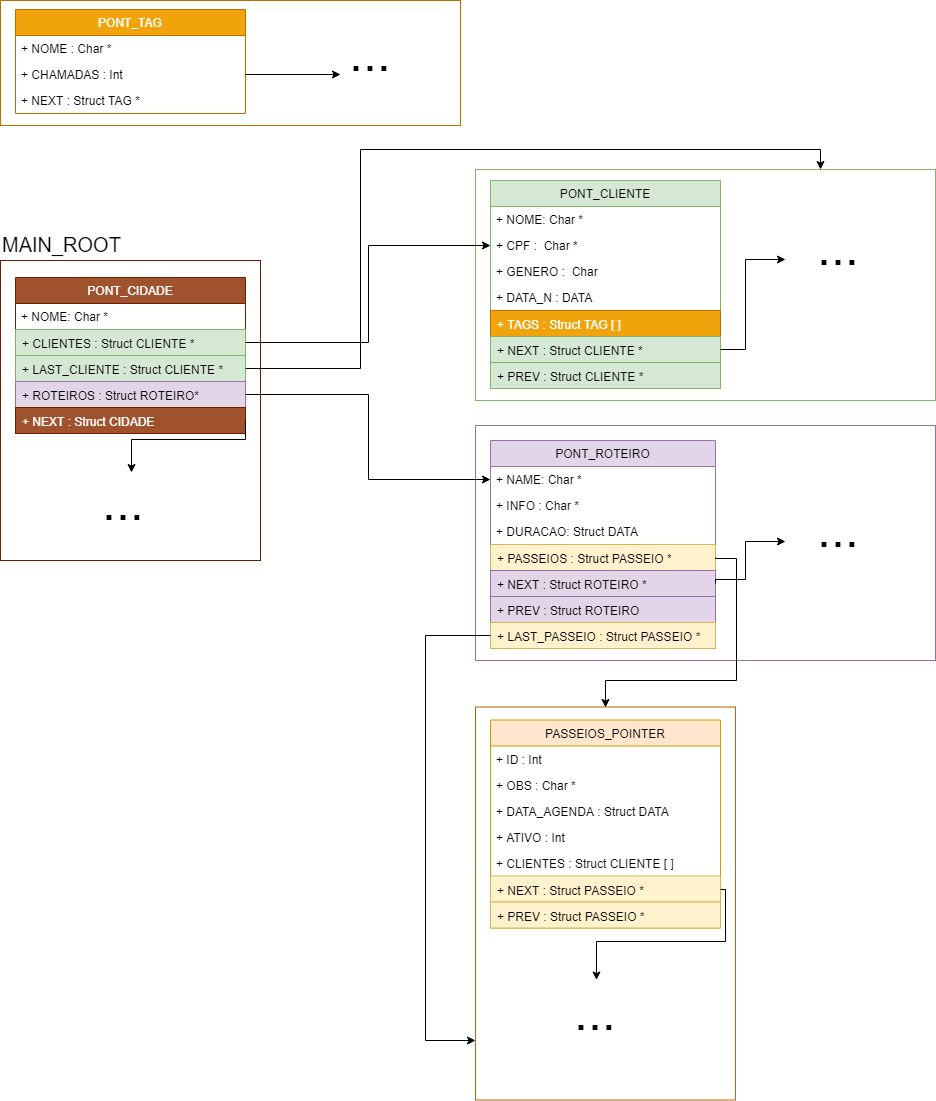

The diagram above was exported from draw.io. Its source (the exported page's mxGraphModel, read from the mxfile embedded in the PNG):
<mxGraphModel dx="834" dy="1663" grid="1" gridSize="10" guides="1" tooltips="1" connect="1" arrows="1" fold="1" page="1" pageScale="1" pageWidth="827" pageHeight="1169" math="0" shadow="0">
  <root>
    <mxCell id="0" />
    <mxCell id="1" parent="0" />
    <mxCell id="TDZCgQWHfSycto3AxxSX-28" value="" style="rounded=0;whiteSpace=wrap;html=1;fillColor=none;strokeColor=#BD7000;fontColor=#ffffff;" parent="1" vertex="1">
      <mxGeometry x="135" y="-240" width="460" height="125" as="geometry" />
    </mxCell>
    <mxCell id="zAApsF3oo99MqAB_XSYc-52" value="" style="rounded=0;whiteSpace=wrap;html=1;fillColor=none;strokeColor=#b46504;" parent="1" vertex="1">
      <mxGeometry x="610" y="466.5" width="260" height="393" as="geometry" />
    </mxCell>
    <mxCell id="zAApsF3oo99MqAB_XSYc-49" value="" style="rounded=0;whiteSpace=wrap;html=1;fillColor=none;strokeColor=#6D1F00;fontColor=#ffffff;" parent="1" vertex="1">
      <mxGeometry x="135" y="20" width="260" height="300" as="geometry" />
    </mxCell>
    <mxCell id="zAApsF3oo99MqAB_XSYc-47" value="" style="rounded=0;whiteSpace=wrap;html=1;fillColor=none;strokeColor=#9673a6;" parent="1" vertex="1">
      <mxGeometry x="610" y="185" width="460" height="235" as="geometry" />
    </mxCell>
    <mxCell id="zAApsF3oo99MqAB_XSYc-48" value="&lt;font style=&quot;font-size: 50px&quot;&gt;...&lt;/font&gt;" style="text;html=1;resizable=0;points=[];autosize=1;align=left;verticalAlign=top;spacingTop=-4;" parent="1" vertex="1">
      <mxGeometry x="950" y="257" width="60" height="30" as="geometry" />
    </mxCell>
    <mxCell id="zAApsF3oo99MqAB_XSYc-43" value="" style="rounded=0;whiteSpace=wrap;html=1;fillColor=none;strokeColor=#82b366;" parent="1" vertex="1">
      <mxGeometry x="610" y="-71" width="460" height="231" as="geometry" />
    </mxCell>
    <mxCell id="zAApsF3oo99MqAB_XSYc-1" value="PONT_CIDADE" style="swimlane;fontStyle=0;childLayout=stackLayout;horizontal=1;startSize=26;fillColor=#a0522d;horizontalStack=0;resizeParent=1;resizeParentMax=0;resizeLast=0;collapsible=1;marginBottom=0;strokeColor=#6D1F00;fontColor=#ffffff;" parent="1" vertex="1">
      <mxGeometry x="150" y="37" width="230" height="156" as="geometry">
        <mxRectangle x="150" y="37" width="120" height="26" as="alternateBounds" />
      </mxGeometry>
    </mxCell>
    <mxCell id="rGO5Dd3S4U4SuDoJ48oH-1" value="+ NOME: Char *" style="text;align=left;verticalAlign=top;spacingLeft=4;spacingRight=4;overflow=hidden;rotatable=0;points=[[0,0.5],[1,0.5]];portConstraint=eastwest;" parent="zAApsF3oo99MqAB_XSYc-1" vertex="1">
      <mxGeometry y="26" width="230" height="26" as="geometry" />
    </mxCell>
    <mxCell id="TDZCgQWHfSycto3AxxSX-6" value="+ CLIENTES : Struct CLIENTE *" style="text;strokeColor=#82b366;fillColor=#d5e8d4;align=left;verticalAlign=top;spacingLeft=4;spacingRight=4;overflow=hidden;rotatable=0;points=[[0,0.5],[1,0.5]];portConstraint=eastwest;" parent="zAApsF3oo99MqAB_XSYc-1" vertex="1">
      <mxGeometry y="52" width="230" height="26" as="geometry" />
    </mxCell>
    <mxCell id="TDZCgQWHfSycto3AxxSX-7" value="+ LAST_CLIENTE : Struct CLIENTE *" style="text;strokeColor=#82b366;fillColor=#d5e8d4;align=left;verticalAlign=top;spacingLeft=4;spacingRight=4;overflow=hidden;rotatable=0;points=[[0,0.5],[1,0.5]];portConstraint=eastwest;" parent="zAApsF3oo99MqAB_XSYc-1" vertex="1">
      <mxGeometry y="78" width="230" height="26" as="geometry" />
    </mxCell>
    <mxCell id="zAApsF3oo99MqAB_XSYc-5" value="+ ROTEIROS : Struct ROTEIRO*" style="text;strokeColor=#9673a6;fillColor=#e1d5e7;align=left;verticalAlign=top;spacingLeft=4;spacingRight=4;overflow=hidden;rotatable=0;points=[[0,0.5],[1,0.5]];portConstraint=eastwest;" parent="zAApsF3oo99MqAB_XSYc-1" vertex="1">
      <mxGeometry y="104" width="230" height="26" as="geometry" />
    </mxCell>
    <mxCell id="zAApsF3oo99MqAB_XSYc-3" value="+ NEXT : Struct CIDADE" style="text;strokeColor=#6D1F00;fillColor=#a0522d;align=left;verticalAlign=top;spacingLeft=4;spacingRight=4;overflow=hidden;rotatable=0;points=[[0,0.5],[1,0.5]];portConstraint=eastwest;fontColor=#ffffff;" parent="zAApsF3oo99MqAB_XSYc-1" vertex="1">
      <mxGeometry y="130" width="230" height="26" as="geometry" />
    </mxCell>
    <mxCell id="zAApsF3oo99MqAB_XSYc-8" value="PONT_CLIENTE" style="swimlane;fontStyle=0;childLayout=stackLayout;horizontal=1;startSize=26;fillColor=#d5e8d4;horizontalStack=0;resizeParent=1;resizeParentMax=0;resizeLast=0;collapsible=1;marginBottom=0;strokeColor=#82b366;" parent="1" vertex="1">
      <mxGeometry x="625" y="-60" width="230" height="208" as="geometry" />
    </mxCell>
    <mxCell id="zAApsF3oo99MqAB_XSYc-9" value="+ NOME: Char *" style="text;strokeColor=none;fillColor=none;align=left;verticalAlign=top;spacingLeft=4;spacingRight=4;overflow=hidden;rotatable=0;points=[[0,0.5],[1,0.5]];portConstraint=eastwest;" parent="zAApsF3oo99MqAB_XSYc-8" vertex="1">
      <mxGeometry y="26" width="230" height="26" as="geometry" />
    </mxCell>
    <mxCell id="zAApsF3oo99MqAB_XSYc-10" value="+ CPF :  Char *" style="text;strokeColor=none;fillColor=none;align=left;verticalAlign=top;spacingLeft=4;spacingRight=4;overflow=hidden;rotatable=0;points=[[0,0.5],[1,0.5]];portConstraint=eastwest;" parent="zAApsF3oo99MqAB_XSYc-8" vertex="1">
      <mxGeometry y="52" width="230" height="26" as="geometry" />
    </mxCell>
    <mxCell id="TDZCgQWHfSycto3AxxSX-9" value="+ GENERO :  Char " style="text;strokeColor=none;fillColor=none;align=left;verticalAlign=top;spacingLeft=4;spacingRight=4;overflow=hidden;rotatable=0;points=[[0,0.5],[1,0.5]];portConstraint=eastwest;" parent="zAApsF3oo99MqAB_XSYc-8" vertex="1">
      <mxGeometry y="78" width="230" height="26" as="geometry" />
    </mxCell>
    <mxCell id="zAApsF3oo99MqAB_XSYc-19" value="+ DATA_N : DATA" style="text;strokeColor=none;fillColor=none;align=left;verticalAlign=top;spacingLeft=4;spacingRight=4;overflow=hidden;rotatable=0;points=[[0,0.5],[1,0.5]];portConstraint=eastwest;" parent="zAApsF3oo99MqAB_XSYc-8" vertex="1">
      <mxGeometry y="104" width="230" height="26" as="geometry" />
    </mxCell>
    <mxCell id="zAApsF3oo99MqAB_XSYc-11" value="+ TAGS : Struct TAG [ ]" style="text;strokeColor=#BD7000;fillColor=#f0a30a;align=left;verticalAlign=top;spacingLeft=4;spacingRight=4;overflow=hidden;rotatable=0;points=[[0,0.5],[1,0.5]];portConstraint=eastwest;fontColor=#ffffff;" parent="zAApsF3oo99MqAB_XSYc-8" vertex="1">
      <mxGeometry y="130" width="230" height="26" as="geometry" />
    </mxCell>
    <mxCell id="zAApsF3oo99MqAB_XSYc-12" value="+ NEXT : Struct CLIENTE *" style="text;strokeColor=#82b366;fillColor=#d5e8d4;align=left;verticalAlign=top;spacingLeft=4;spacingRight=4;overflow=hidden;rotatable=0;points=[[0,0.5],[1,0.5]];portConstraint=eastwest;" parent="zAApsF3oo99MqAB_XSYc-8" vertex="1">
      <mxGeometry y="156" width="230" height="26" as="geometry" />
    </mxCell>
    <mxCell id="zAApsF3oo99MqAB_XSYc-2" value="+ PREV : Struct CLIENTE *" style="text;strokeColor=#82b366;fillColor=#d5e8d4;align=left;verticalAlign=top;spacingLeft=4;spacingRight=4;overflow=hidden;rotatable=0;points=[[0,0.5],[1,0.5]];portConstraint=eastwest;" parent="zAApsF3oo99MqAB_XSYc-8" vertex="1">
      <mxGeometry y="182" width="230" height="26" as="geometry" />
    </mxCell>
    <mxCell id="zAApsF3oo99MqAB_XSYc-13" style="edgeStyle=orthogonalEdgeStyle;rounded=0;orthogonalLoop=1;jettySize=auto;html=1;exitX=1;exitY=0.5;exitDx=0;exitDy=0;entryX=0;entryY=0.5;entryDx=0;entryDy=0;" parent="1" source="TDZCgQWHfSycto3AxxSX-6" target="zAApsF3oo99MqAB_XSYc-10" edge="1">
      <mxGeometry relative="1" as="geometry" />
    </mxCell>
    <mxCell id="zAApsF3oo99MqAB_XSYc-21" value="PONT_ROTEIRO" style="swimlane;fontStyle=0;childLayout=stackLayout;horizontal=1;startSize=26;fillColor=#e1d5e7;horizontalStack=0;resizeParent=1;resizeParentMax=0;resizeLast=0;collapsible=1;marginBottom=0;strokeColor=#9673a6;" parent="1" vertex="1">
      <mxGeometry x="625" y="200" width="225" height="208" as="geometry" />
    </mxCell>
    <mxCell id="zAApsF3oo99MqAB_XSYc-22" value="+ NAME: Char *" style="text;strokeColor=none;fillColor=none;align=left;verticalAlign=top;spacingLeft=4;spacingRight=4;overflow=hidden;rotatable=0;points=[[0,0.5],[1,0.5]];portConstraint=eastwest;" parent="zAApsF3oo99MqAB_XSYc-21" vertex="1">
      <mxGeometry y="26" width="225" height="26" as="geometry" />
    </mxCell>
    <mxCell id="zAApsF3oo99MqAB_XSYc-23" value="+ INFO : Char *" style="text;strokeColor=none;fillColor=none;align=left;verticalAlign=top;spacingLeft=4;spacingRight=4;overflow=hidden;rotatable=0;points=[[0,0.5],[1,0.5]];portConstraint=eastwest;" parent="zAApsF3oo99MqAB_XSYc-21" vertex="1">
      <mxGeometry y="52" width="225" height="26" as="geometry" />
    </mxCell>
    <mxCell id="zAApsF3oo99MqAB_XSYc-24" value="+ DURACAO: Struct DATA" style="text;strokeColor=none;fillColor=none;align=left;verticalAlign=top;spacingLeft=4;spacingRight=4;overflow=hidden;rotatable=0;points=[[0,0.5],[1,0.5]];portConstraint=eastwest;" parent="zAApsF3oo99MqAB_XSYc-21" vertex="1">
      <mxGeometry y="78" width="225" height="26" as="geometry" />
    </mxCell>
    <mxCell id="TDZCgQWHfSycto3AxxSX-18" value="+ PASSEIOS : Struct PASSEIO *" style="text;strokeColor=#d6b656;fillColor=#fff2cc;align=left;verticalAlign=top;spacingLeft=4;spacingRight=4;overflow=hidden;rotatable=0;points=[[0,0.5],[1,0.5]];portConstraint=eastwest;" parent="zAApsF3oo99MqAB_XSYc-21" vertex="1">
      <mxGeometry y="104" width="225" height="26" as="geometry" />
    </mxCell>
    <mxCell id="TDZCgQWHfSycto3AxxSX-19" value="+ NEXT : Struct ROTEIRO *" style="text;strokeColor=#9673a6;fillColor=#e1d5e7;align=left;verticalAlign=top;spacingLeft=4;spacingRight=4;overflow=hidden;rotatable=0;points=[[0,0.5],[1,0.5]];portConstraint=eastwest;" parent="zAApsF3oo99MqAB_XSYc-21" vertex="1">
      <mxGeometry y="130" width="225" height="26" as="geometry" />
    </mxCell>
    <mxCell id="zAApsF3oo99MqAB_XSYc-26" value="+ PREV : Struct ROTEIRO" style="text;strokeColor=#9673a6;fillColor=#e1d5e7;align=left;verticalAlign=top;spacingLeft=4;spacingRight=4;overflow=hidden;rotatable=0;points=[[0,0.5],[1,0.5]];portConstraint=eastwest;" parent="zAApsF3oo99MqAB_XSYc-21" vertex="1">
      <mxGeometry y="156" width="225" height="26" as="geometry" />
    </mxCell>
    <mxCell id="TDZCgQWHfSycto3AxxSX-21" value="+ LAST_PASSEIO : Struct PASSEIO *" style="text;strokeColor=#d6b656;fillColor=#fff2cc;align=left;verticalAlign=top;spacingLeft=4;spacingRight=4;overflow=hidden;rotatable=0;points=[[0,0.5],[1,0.5]];portConstraint=eastwest;" parent="zAApsF3oo99MqAB_XSYc-21" vertex="1">
      <mxGeometry y="182" width="225" height="26" as="geometry" />
    </mxCell>
    <mxCell id="zAApsF3oo99MqAB_XSYc-34" style="edgeStyle=orthogonalEdgeStyle;rounded=0;orthogonalLoop=1;jettySize=auto;html=1;exitX=1;exitY=0.5;exitDx=0;exitDy=0;entryX=0;entryY=0.5;entryDx=0;entryDy=0;" parent="1" source="zAApsF3oo99MqAB_XSYc-5" target="zAApsF3oo99MqAB_XSYc-22" edge="1">
      <mxGeometry relative="1" as="geometry" />
    </mxCell>
    <mxCell id="zAApsF3oo99MqAB_XSYc-35" value="PASSEIOS_POINTER" style="swimlane;fontStyle=0;childLayout=stackLayout;horizontal=1;startSize=26;fillColor=#ffe6cc;horizontalStack=0;resizeParent=1;resizeParentMax=0;resizeLast=0;collapsible=1;marginBottom=0;strokeColor=#d79b00;" parent="1" vertex="1">
      <mxGeometry x="625" y="479.5" width="230" height="208" as="geometry" />
    </mxCell>
    <mxCell id="zAApsF3oo99MqAB_XSYc-36" value="+ ID : Int" style="text;strokeColor=none;fillColor=none;align=left;verticalAlign=top;spacingLeft=4;spacingRight=4;overflow=hidden;rotatable=0;points=[[0,0.5],[1,0.5]];portConstraint=eastwest;" parent="zAApsF3oo99MqAB_XSYc-35" vertex="1">
      <mxGeometry y="26" width="230" height="26" as="geometry" />
    </mxCell>
    <mxCell id="zAApsF3oo99MqAB_XSYc-37" value="+ OBS : Char *" style="text;strokeColor=none;fillColor=none;align=left;verticalAlign=top;spacingLeft=4;spacingRight=4;overflow=hidden;rotatable=0;points=[[0,0.5],[1,0.5]];portConstraint=eastwest;" parent="zAApsF3oo99MqAB_XSYc-35" vertex="1">
      <mxGeometry y="52" width="230" height="26" as="geometry" />
    </mxCell>
    <mxCell id="zAApsF3oo99MqAB_XSYc-39" value="+ DATA_AGENDA : Struct DATA" style="text;strokeColor=none;fillColor=none;align=left;verticalAlign=top;spacingLeft=4;spacingRight=4;overflow=hidden;rotatable=0;points=[[0,0.5],[1,0.5]];portConstraint=eastwest;" parent="zAApsF3oo99MqAB_XSYc-35" vertex="1">
      <mxGeometry y="78" width="230" height="26" as="geometry" />
    </mxCell>
    <mxCell id="zAApsF3oo99MqAB_XSYc-33" value="+ ATIVO : Int " style="text;strokeColor=none;fillColor=none;align=left;verticalAlign=top;spacingLeft=4;spacingRight=4;overflow=hidden;rotatable=0;points=[[0,0.5],[1,0.5]];portConstraint=eastwest;" parent="zAApsF3oo99MqAB_XSYc-35" vertex="1">
      <mxGeometry y="104" width="230" height="26" as="geometry" />
    </mxCell>
    <mxCell id="TDZCgQWHfSycto3AxxSX-22" value="+ CLIENTES : Struct CLIENTE [ ] " style="text;strokeColor=none;fillColor=none;align=left;verticalAlign=top;spacingLeft=4;spacingRight=4;overflow=hidden;rotatable=0;points=[[0,0.5],[1,0.5]];portConstraint=eastwest;" parent="zAApsF3oo99MqAB_XSYc-35" vertex="1">
      <mxGeometry y="130" width="230" height="26" as="geometry" />
    </mxCell>
    <mxCell id="TDZCgQWHfSycto3AxxSX-20" value="+ NEXT : Struct PASSEIO *" style="text;strokeColor=#d6b656;fillColor=#fff2cc;align=left;verticalAlign=top;spacingLeft=4;spacingRight=4;overflow=hidden;rotatable=0;points=[[0,0.5],[1,0.5]];portConstraint=eastwest;" parent="zAApsF3oo99MqAB_XSYc-35" vertex="1">
      <mxGeometry y="156" width="230" height="26" as="geometry" />
    </mxCell>
    <mxCell id="zAApsF3oo99MqAB_XSYc-40" value="+ PREV : Struct PASSEIO *" style="text;strokeColor=#d6b656;fillColor=#fff2cc;align=left;verticalAlign=top;spacingLeft=4;spacingRight=4;overflow=hidden;rotatable=0;points=[[0,0.5],[1,0.5]];portConstraint=eastwest;" parent="zAApsF3oo99MqAB_XSYc-35" vertex="1">
      <mxGeometry y="182" width="230" height="26" as="geometry" />
    </mxCell>
    <mxCell id="zAApsF3oo99MqAB_XSYc-44" value="&lt;font style=&quot;font-size: 50px&quot;&gt;...&lt;/font&gt;" style="text;html=1;resizable=0;points=[];autosize=1;align=left;verticalAlign=top;spacingTop=-4;" parent="1" vertex="1">
      <mxGeometry x="950" y="-25" width="60" height="30" as="geometry" />
    </mxCell>
    <mxCell id="zAApsF3oo99MqAB_XSYc-50" value="&lt;font style=&quot;font-size: 50px&quot;&gt;...&lt;/font&gt;" style="text;html=1;resizable=0;points=[];autosize=1;align=left;verticalAlign=top;spacingTop=-4;" parent="1" vertex="1">
      <mxGeometry x="235" y="230" width="60" height="30" as="geometry" />
    </mxCell>
    <mxCell id="rGO5Dd3S4U4SuDoJ48oH-2" value="PONT_TAG" style="swimlane;fontStyle=0;childLayout=stackLayout;horizontal=1;startSize=26;fillColor=#f0a30a;horizontalStack=0;resizeParent=1;resizeParentMax=0;resizeLast=0;collapsible=1;marginBottom=0;strokeColor=#BD7000;fontColor=#ffffff;" parent="1" vertex="1">
      <mxGeometry x="150" y="-231" width="230" height="104" as="geometry" />
    </mxCell>
    <mxCell id="rGO5Dd3S4U4SuDoJ48oH-4" value="+ NOME : Char *" style="text;strokeColor=none;fillColor=none;align=left;verticalAlign=top;spacingLeft=4;spacingRight=4;overflow=hidden;rotatable=0;points=[[0,0.5],[1,0.5]];portConstraint=eastwest;" parent="rGO5Dd3S4U4SuDoJ48oH-2" vertex="1">
      <mxGeometry y="26" width="230" height="26" as="geometry" />
    </mxCell>
    <mxCell id="rGO5Dd3S4U4SuDoJ48oH-3" value="+ CHAMADAS : Int" style="text;strokeColor=none;fillColor=none;align=left;verticalAlign=top;spacingLeft=4;spacingRight=4;overflow=hidden;rotatable=0;points=[[0,0.5],[1,0.5]];portConstraint=eastwest;" parent="rGO5Dd3S4U4SuDoJ48oH-2" vertex="1">
      <mxGeometry y="52" width="230" height="26" as="geometry" />
    </mxCell>
    <mxCell id="rGO5Dd3S4U4SuDoJ48oH-6" value="+ NEXT : Struct TAG *" style="text;strokeColor=none;fillColor=none;align=left;verticalAlign=top;spacingLeft=4;spacingRight=4;overflow=hidden;rotatable=0;points=[[0,0.5],[1,0.5]];portConstraint=eastwest;" parent="rGO5Dd3S4U4SuDoJ48oH-2" vertex="1">
      <mxGeometry y="78" width="230" height="26" as="geometry" />
    </mxCell>
    <mxCell id="rGO5Dd3S4U4SuDoJ48oH-11" style="edgeStyle=orthogonalEdgeStyle;rounded=0;orthogonalLoop=1;jettySize=auto;html=1;exitX=1;exitY=0.5;exitDx=0;exitDy=0;entryX=0.517;entryY=0.067;entryDx=0;entryDy=0;entryPerimeter=0;" parent="1" source="zAApsF3oo99MqAB_XSYc-3" target="zAApsF3oo99MqAB_XSYc-50" edge="1">
      <mxGeometry relative="1" as="geometry">
        <Array as="points">
          <mxPoint x="380" y="199" />
          <mxPoint x="266" y="199" />
        </Array>
      </mxGeometry>
    </mxCell>
    <mxCell id="rGO5Dd3S4U4SuDoJ48oH-12" style="edgeStyle=orthogonalEdgeStyle;rounded=0;orthogonalLoop=1;jettySize=auto;html=1;exitX=1;exitY=0.5;exitDx=0;exitDy=0;" parent="1" source="zAApsF3oo99MqAB_XSYc-12" edge="1">
      <mxGeometry relative="1" as="geometry">
        <mxPoint x="920" y="19" as="targetPoint" />
        <Array as="points">
          <mxPoint x="880" y="109" />
          <mxPoint x="880" y="19" />
        </Array>
      </mxGeometry>
    </mxCell>
    <mxCell id="rGO5Dd3S4U4SuDoJ48oH-13" style="edgeStyle=orthogonalEdgeStyle;rounded=0;orthogonalLoop=1;jettySize=auto;html=1;exitX=1;exitY=0.5;exitDx=0;exitDy=0;" parent="1" source="TDZCgQWHfSycto3AxxSX-19" edge="1">
      <mxGeometry relative="1" as="geometry">
        <mxPoint x="920" y="301" as="targetPoint" />
        <mxPoint x="855" y="365" as="sourcePoint" />
        <Array as="points">
          <mxPoint x="880" y="339" />
          <mxPoint x="880" y="301" />
        </Array>
      </mxGeometry>
    </mxCell>
    <mxCell id="TDZCgQWHfSycto3AxxSX-8" style="edgeStyle=orthogonalEdgeStyle;rounded=0;orthogonalLoop=1;jettySize=auto;html=1;exitX=1;exitY=0.5;exitDx=0;exitDy=0;entryX=0.75;entryY=0;entryDx=0;entryDy=0;" parent="1" source="TDZCgQWHfSycto3AxxSX-7" target="zAApsF3oo99MqAB_XSYc-43" edge="1">
      <mxGeometry relative="1" as="geometry" />
    </mxCell>
    <mxCell id="TDZCgQWHfSycto3AxxSX-23" value="&lt;font style=&quot;font-size: 50px&quot;&gt;...&lt;/font&gt;" style="text;html=1;resizable=0;points=[];autosize=1;align=left;verticalAlign=top;spacingTop=-4;" parent="1" vertex="1">
      <mxGeometry x="707" y="739.5" width="60" height="30" as="geometry" />
    </mxCell>
    <mxCell id="TDZCgQWHfSycto3AxxSX-24" style="edgeStyle=orthogonalEdgeStyle;rounded=0;orthogonalLoop=1;jettySize=auto;html=1;exitX=1;exitY=0.5;exitDx=0;exitDy=0;" parent="1" source="TDZCgQWHfSycto3AxxSX-20" target="TDZCgQWHfSycto3AxxSX-23" edge="1">
      <mxGeometry relative="1" as="geometry">
        <Array as="points">
          <mxPoint x="860" y="648.5" />
          <mxPoint x="860" y="700.5" />
          <mxPoint x="731" y="700.5" />
        </Array>
      </mxGeometry>
    </mxCell>
    <mxCell id="TDZCgQWHfSycto3AxxSX-25" style="edgeStyle=orthogonalEdgeStyle;rounded=0;orthogonalLoop=1;jettySize=auto;html=1;exitX=1;exitY=0.5;exitDx=0;exitDy=0;entryX=0.5;entryY=0;entryDx=0;entryDy=0;" parent="1" source="TDZCgQWHfSycto3AxxSX-18" target="zAApsF3oo99MqAB_XSYc-52" edge="1">
      <mxGeometry relative="1" as="geometry">
        <Array as="points">
          <mxPoint x="871" y="318" />
          <mxPoint x="871" y="440" />
          <mxPoint x="740" y="440" />
        </Array>
      </mxGeometry>
    </mxCell>
    <mxCell id="TDZCgQWHfSycto3AxxSX-26" style="edgeStyle=orthogonalEdgeStyle;rounded=0;orthogonalLoop=1;jettySize=auto;html=1;exitX=0;exitY=0.5;exitDx=0;exitDy=0;" parent="1" source="TDZCgQWHfSycto3AxxSX-21" target="zAApsF3oo99MqAB_XSYc-52" edge="1">
      <mxGeometry relative="1" as="geometry">
        <mxPoint x="580" y="800" as="targetPoint" />
        <Array as="points">
          <mxPoint x="560" y="395" />
          <mxPoint x="560" y="800" />
        </Array>
      </mxGeometry>
    </mxCell>
    <mxCell id="TDZCgQWHfSycto3AxxSX-33" value="&lt;font style=&quot;font-size: 50px&quot;&gt;...&lt;/font&gt;" style="text;html=1;resizable=0;points=[];autosize=1;align=left;verticalAlign=top;spacingTop=-4;" parent="1" vertex="1">
      <mxGeometry x="482" y="-219" width="60" height="30" as="geometry" />
    </mxCell>
    <mxCell id="TDZCgQWHfSycto3AxxSX-34" style="edgeStyle=orthogonalEdgeStyle;rounded=0;orthogonalLoop=1;jettySize=auto;html=1;exitX=1;exitY=0.5;exitDx=0;exitDy=0;" parent="1" source="rGO5Dd3S4U4SuDoJ48oH-3" edge="1">
      <mxGeometry relative="1" as="geometry">
        <mxPoint x="475" y="-166" as="targetPoint" />
      </mxGeometry>
    </mxCell>
    <mxCell id="TDZCgQWHfSycto3AxxSX-36" value="&lt;font style=&quot;font-size: 20px&quot;&gt;MAIN_ROOT&lt;/font&gt;" style="text;html=1;resizable=0;points=[];autosize=1;align=left;verticalAlign=top;spacingTop=-4;" parent="1" vertex="1">
      <mxGeometry x="135" y="-10.5" width="130" height="20" as="geometry" />
    </mxCell>
  </root>
</mxGraphModel>